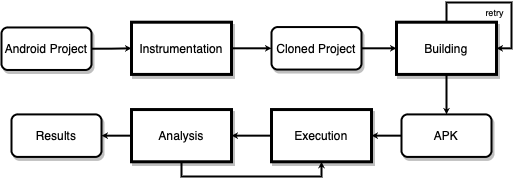

The diagram above was exported from draw.io. Its source (the exported page's mxGraphModel, read from the mxfile embedded in the PNG):
<mxGraphModel dx="2014" dy="664" grid="1" gridSize="10" guides="1" tooltips="1" connect="1" arrows="1" fold="1" page="1" pageScale="1" pageWidth="826" pageHeight="1169" background="none" math="0" shadow="0">
  <root>
    <mxCell id="0" />
    <mxCell id="1" parent="0" />
    <mxCell id="0nIbWe3hLjGBauoCO9KH-329" style="edgeStyle=orthogonalEdgeStyle;rounded=0;orthogonalLoop=1;jettySize=auto;html=1;exitX=1;exitY=0.5;exitDx=0;exitDy=0;entryX=0;entryY=0.5;entryDx=0;entryDy=0;endArrow=classic;endFill=1;endSize=0;strokeWidth=2;" edge="1" parent="1" source="2" target="0nIbWe3hLjGBauoCO9KH-326">
      <mxGeometry relative="1" as="geometry" />
    </mxCell>
    <mxCell id="2" value="Instrumentation" style="whiteSpace=wrap;strokeWidth=3;shadow=1;sketch=0;rounded=0;glass=0;" parent="1" vertex="1">
      <mxGeometry x="-140" y="255.7" width="100" height="52.22" as="geometry" />
    </mxCell>
    <mxCell id="0nIbWe3hLjGBauoCO9KH-328" style="edgeStyle=orthogonalEdgeStyle;rounded=0;orthogonalLoop=1;jettySize=auto;html=1;exitX=1;exitY=0.5;exitDx=0;exitDy=0;entryX=0;entryY=0.5;entryDx=0;entryDy=0;endArrow=classic;endFill=1;endSize=0;strokeWidth=2;" edge="1" parent="1" source="0nIbWe3hLjGBauoCO9KH-265" target="2">
      <mxGeometry relative="1" as="geometry" />
    </mxCell>
    <mxCell id="0nIbWe3hLjGBauoCO9KH-265" value="Android Project" style="whiteSpace=wrap;strokeWidth=2;rounded=1;perimeterSpacing=0;shadow=1;" vertex="1" parent="1">
      <mxGeometry x="-270" y="260.97" width="90" height="42.5" as="geometry" />
    </mxCell>
    <mxCell id="0nIbWe3hLjGBauoCO9KH-331" style="edgeStyle=orthogonalEdgeStyle;rounded=0;orthogonalLoop=1;jettySize=auto;html=1;exitX=1;exitY=0.5;exitDx=0;exitDy=0;entryX=0;entryY=0.5;entryDx=0;entryDy=0;endArrow=classic;endFill=1;endSize=0;strokeWidth=2;" edge="1" parent="1" source="0nIbWe3hLjGBauoCO9KH-326" target="0nIbWe3hLjGBauoCO9KH-330">
      <mxGeometry relative="1" as="geometry" />
    </mxCell>
    <mxCell id="0nIbWe3hLjGBauoCO9KH-326" value="Cloned Project" style="whiteSpace=wrap;strokeWidth=2;rounded=1;perimeterSpacing=0;shadow=1;" vertex="1" parent="1">
      <mxGeometry y="260.56" width="90" height="42.5" as="geometry" />
    </mxCell>
    <mxCell id="0nIbWe3hLjGBauoCO9KH-333" style="edgeStyle=orthogonalEdgeStyle;rounded=0;orthogonalLoop=1;jettySize=auto;html=1;exitX=0.5;exitY=1;exitDx=0;exitDy=0;entryX=0.5;entryY=0;entryDx=0;entryDy=0;endArrow=classic;endFill=1;endSize=0;strokeWidth=2;" edge="1" parent="1" source="0nIbWe3hLjGBauoCO9KH-330" target="0nIbWe3hLjGBauoCO9KH-332">
      <mxGeometry relative="1" as="geometry" />
    </mxCell>
    <mxCell id="0nIbWe3hLjGBauoCO9KH-330" value="Building" style="whiteSpace=wrap;strokeWidth=3;shadow=1;sketch=0;rounded=0;glass=0;" vertex="1" parent="1">
      <mxGeometry x="124.99999999999999" y="255.69999999999996" width="100" height="52.22" as="geometry" />
    </mxCell>
    <mxCell id="0nIbWe3hLjGBauoCO9KH-349" style="edgeStyle=orthogonalEdgeStyle;rounded=0;orthogonalLoop=1;jettySize=auto;html=1;exitX=0;exitY=0.5;exitDx=0;exitDy=0;entryX=1;entryY=0.5;entryDx=0;entryDy=0;fontSize=9;endArrow=classic;endFill=1;endSize=0;strokeWidth=2;" edge="1" parent="1" source="0nIbWe3hLjGBauoCO9KH-332" target="0nIbWe3hLjGBauoCO9KH-334">
      <mxGeometry relative="1" as="geometry" />
    </mxCell>
    <mxCell id="0nIbWe3hLjGBauoCO9KH-332" value="APK" style="whiteSpace=wrap;strokeWidth=2;rounded=1;perimeterSpacing=0;shadow=1;" vertex="1" parent="1">
      <mxGeometry x="130" y="347.90999999999997" width="90" height="42.5" as="geometry" />
    </mxCell>
    <mxCell id="0nIbWe3hLjGBauoCO9KH-337" style="edgeStyle=orthogonalEdgeStyle;rounded=0;orthogonalLoop=1;jettySize=auto;html=1;exitX=0;exitY=0.5;exitDx=0;exitDy=0;entryX=1;entryY=0.5;entryDx=0;entryDy=0;endArrow=classic;endFill=1;endSize=0;strokeWidth=2;" edge="1" parent="1" source="0nIbWe3hLjGBauoCO9KH-334" target="0nIbWe3hLjGBauoCO9KH-336">
      <mxGeometry relative="1" as="geometry" />
    </mxCell>
    <mxCell id="0nIbWe3hLjGBauoCO9KH-334" value="Execution" style="whiteSpace=wrap;strokeWidth=3;shadow=1;sketch=0;rounded=0;glass=0;" vertex="1" parent="1">
      <mxGeometry y="343.04999999999995" width="100" height="52.22" as="geometry" />
    </mxCell>
    <mxCell id="0nIbWe3hLjGBauoCO9KH-339" style="edgeStyle=orthogonalEdgeStyle;rounded=0;orthogonalLoop=1;jettySize=auto;html=1;exitX=0;exitY=0.5;exitDx=0;exitDy=0;endArrow=classic;endFill=1;endSize=0;strokeWidth=2;" edge="1" parent="1" source="0nIbWe3hLjGBauoCO9KH-336" target="0nIbWe3hLjGBauoCO9KH-338">
      <mxGeometry relative="1" as="geometry" />
    </mxCell>
    <mxCell id="0nIbWe3hLjGBauoCO9KH-336" value="Analysis" style="whiteSpace=wrap;strokeWidth=3;shadow=1;sketch=0;rounded=0;glass=0;" vertex="1" parent="1">
      <mxGeometry x="-140" y="343.05" width="100" height="52.22" as="geometry" />
    </mxCell>
    <mxCell id="0nIbWe3hLjGBauoCO9KH-338" value="Results" style="whiteSpace=wrap;strokeWidth=2;rounded=1;perimeterSpacing=0;shadow=1;" vertex="1" parent="1">
      <mxGeometry x="-260" y="347.90999999999997" width="90" height="42.5" as="geometry" />
    </mxCell>
    <mxCell id="0nIbWe3hLjGBauoCO9KH-342" style="edgeStyle=orthogonalEdgeStyle;rounded=0;orthogonalLoop=1;jettySize=auto;html=1;exitX=0.5;exitY=1;exitDx=0;exitDy=0;entryX=0.5;entryY=1;entryDx=0;entryDy=0;endArrow=classic;endFill=1;endSize=0;strokeWidth=2;" edge="1" parent="1" source="0nIbWe3hLjGBauoCO9KH-336" target="0nIbWe3hLjGBauoCO9KH-334">
      <mxGeometry relative="1" as="geometry">
        <Array as="points">
          <mxPoint x="-90" y="410" />
          <mxPoint x="50" y="410" />
        </Array>
      </mxGeometry>
    </mxCell>
    <mxCell id="0nIbWe3hLjGBauoCO9KH-343" style="edgeStyle=orthogonalEdgeStyle;rounded=0;orthogonalLoop=1;jettySize=auto;html=1;exitX=0.5;exitY=0;exitDx=0;exitDy=0;entryX=1;entryY=0.5;entryDx=0;entryDy=0;endArrow=classic;endFill=1;endSize=0;strokeWidth=2;" edge="1" parent="1" source="0nIbWe3hLjGBauoCO9KH-330" target="0nIbWe3hLjGBauoCO9KH-330">
      <mxGeometry relative="1" as="geometry">
        <Array as="points">
          <mxPoint x="175" y="236" />
          <mxPoint x="240" y="236" />
          <mxPoint x="240" y="282" />
        </Array>
      </mxGeometry>
    </mxCell>
    <mxCell id="0nIbWe3hLjGBauoCO9KH-344" value="retry" style="edgeLabel;html=1;align=center;verticalAlign=middle;resizable=0;points=[];fontSize=9;" vertex="1" connectable="0" parent="0nIbWe3hLjGBauoCO9KH-343">
      <mxGeometry x="-0.3722" y="-3" relative="1" as="geometry">
        <mxPoint x="21" y="7" as="offset" />
      </mxGeometry>
    </mxCell>
  </root>
</mxGraphModel>